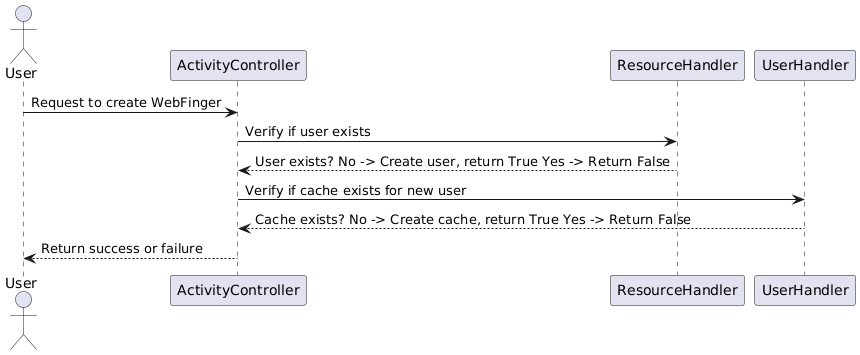

The diagram above was rendered by PlantUML. Its source (embedded in the PNG):
@startuml
actor User
participant "ActivityController" as A
participant "ResourceHandler" as B
participant "UserHandler" as C

User -> A: Request to create WebFinger
A -> B: Verify if user exists
B --> A: User exists? No -> Create user, return True Yes -> Return False
A -> C: Verify if cache exists for new user
C --> A: Cache exists? No -> Create cache, return True Yes -> Return False
A --> User: Return success or failure
@enduml